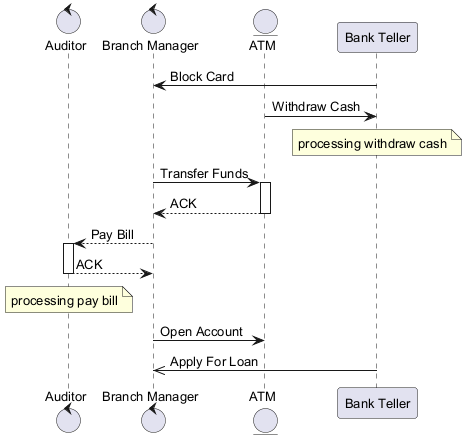

The diagram above was rendered by PlantUML. Its source (embedded in the PNG):
@startuml
skinparam backgroundColor #FFFFFF
skinparam classBackgroundColor #E8F4FA
skinparam classBorderColor #2C7DA0
skinparam defaultFontSize 13
control "Auditor" as A
control "Branch Manager" as BM
entity "ATM" as A2
participant "Bank Teller" as BT
BT -> BM : Block Card
A2 -> BT : Withdraw Cash
note over BT : processing withdraw cash
BM -> A2 : Transfer Funds
activate A2
A2 --> BM : ACK
deactivate A2
BM --> A : Pay Bill
activate A
A --> BM : ACK
deactivate A
note over A : processing pay bill
BM -> A2 : Open Account
BT ->> BM : Apply For Loan
@enduml